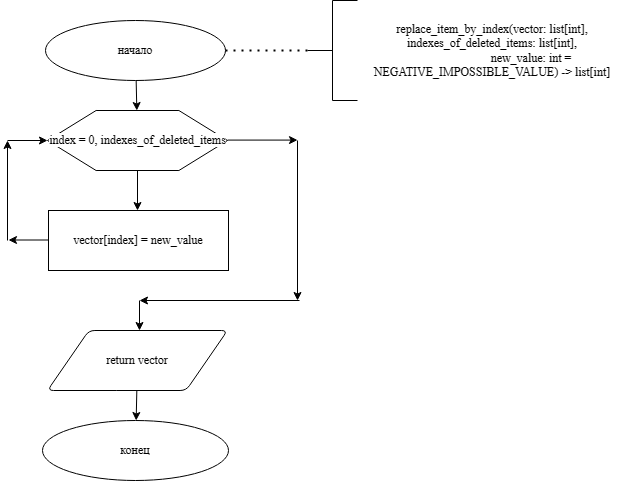

The diagram above was exported from draw.io. Its source (the exported page's mxGraphModel, read from the mxfile embedded in the PNG):
<mxGraphModel dx="719" dy="873" grid="1" gridSize="10" guides="1" tooltips="1" connect="1" arrows="1" fold="1" page="1" pageScale="1" pageWidth="827" pageHeight="1169" math="0" shadow="0">
  <root>
    <mxCell id="0" />
    <mxCell id="1" parent="0" />
    <mxCell id="q-TaGu5_eabyM6tKwuKo-324" value="" style="group" vertex="1" connectable="0" parent="1">
      <mxGeometry x="90" y="40" width="620" height="480" as="geometry" />
    </mxCell>
    <mxCell id="q-TaGu5_eabyM6tKwuKo-325" value="replace_item_by_index(vector: list[int], indexes_of_deleted_items: list[int],&#10;                          new_value: int = NEGATIVE_IMPOSSIBLE_VALUE) -&gt; list[int]        " style="text;whiteSpace=wrap;verticalAlign=middle;align=center;fontFamily=Times New Roman;" vertex="1" parent="q-TaGu5_eabyM6tKwuKo-324">
      <mxGeometry x="350" y="30" width="270" height="40" as="geometry" />
    </mxCell>
    <mxCell id="q-TaGu5_eabyM6tKwuKo-326" value="начало" style="strokeWidth=1;html=1;shape=mxgraph.flowchart.start_1;whiteSpace=wrap;fontFamily=Times New Roman;" vertex="1" parent="q-TaGu5_eabyM6tKwuKo-324">
      <mxGeometry x="38" y="20" width="180" height="60" as="geometry" />
    </mxCell>
    <mxCell id="q-TaGu5_eabyM6tKwuKo-327" value="" style="strokeWidth=1;html=1;shape=mxgraph.flowchart.annotation_2;align=left;labelPosition=right;pointerEvents=1;fontFamily=Times New Roman;" vertex="1" parent="q-TaGu5_eabyM6tKwuKo-324">
      <mxGeometry x="300" width="50" height="100" as="geometry" />
    </mxCell>
    <mxCell id="q-TaGu5_eabyM6tKwuKo-328" value="" style="endArrow=none;dashed=1;html=1;dashPattern=1 3;strokeWidth=2;rounded=0;entryX=0;entryY=0.5;entryDx=0;entryDy=0;entryPerimeter=0;fontFamily=Times New Roman;" edge="1" parent="q-TaGu5_eabyM6tKwuKo-324" source="q-TaGu5_eabyM6tKwuKo-326" target="q-TaGu5_eabyM6tKwuKo-327">
      <mxGeometry width="50" height="50" relative="1" as="geometry">
        <mxPoint x="170" y="270" as="sourcePoint" />
        <mxPoint x="220" y="220" as="targetPoint" />
      </mxGeometry>
    </mxCell>
    <mxCell id="q-TaGu5_eabyM6tKwuKo-329" value="" style="endArrow=classic;html=1;rounded=0;fontFamily=Times New Roman;" edge="1" parent="q-TaGu5_eabyM6tKwuKo-324">
      <mxGeometry width="50" height="50" relative="1" as="geometry">
        <mxPoint y="240" as="sourcePoint" />
        <mxPoint y="140" as="targetPoint" />
      </mxGeometry>
    </mxCell>
    <mxCell id="q-TaGu5_eabyM6tKwuKo-330" value="" style="endArrow=classic;html=1;rounded=0;fontFamily=Times New Roman;" edge="1" parent="q-TaGu5_eabyM6tKwuKo-324" source="q-TaGu5_eabyM6tKwuKo-326" target="q-TaGu5_eabyM6tKwuKo-334">
      <mxGeometry width="50" height="50" relative="1" as="geometry">
        <mxPoint x="310" y="210" as="sourcePoint" />
        <mxPoint x="360" y="160" as="targetPoint" />
      </mxGeometry>
    </mxCell>
    <mxCell id="q-TaGu5_eabyM6tKwuKo-331" value="" style="endArrow=classic;html=1;rounded=0;exitX=0.5;exitY=1;exitDx=0;exitDy=0;entryX=0.5;entryY=0;entryDx=0;entryDy=0;fontFamily=Times New Roman;" edge="1" parent="q-TaGu5_eabyM6tKwuKo-324" source="q-TaGu5_eabyM6tKwuKo-334">
      <mxGeometry width="50" height="50" relative="1" as="geometry">
        <mxPoint x="310" y="210" as="sourcePoint" />
        <mxPoint x="130" y="210" as="targetPoint" />
      </mxGeometry>
    </mxCell>
    <mxCell id="q-TaGu5_eabyM6tKwuKo-332" value="" style="endArrow=classic;html=1;rounded=0;entryX=0;entryY=0.5;entryDx=0;entryDy=0;fontFamily=Times New Roman;" edge="1" parent="q-TaGu5_eabyM6tKwuKo-324" target="q-TaGu5_eabyM6tKwuKo-334">
      <mxGeometry width="50" height="50" relative="1" as="geometry">
        <mxPoint y="140" as="sourcePoint" />
        <mxPoint x="360" y="160" as="targetPoint" />
      </mxGeometry>
    </mxCell>
    <mxCell id="q-TaGu5_eabyM6tKwuKo-333" value="" style="group;fontFamily=Times New Roman;" vertex="1" connectable="0" parent="q-TaGu5_eabyM6tKwuKo-324">
      <mxGeometry x="40" y="110" width="225" height="70" as="geometry" />
    </mxCell>
    <mxCell id="q-TaGu5_eabyM6tKwuKo-334" value="" style="verticalLabelPosition=bottom;verticalAlign=top;html=1;shape=hexagon;perimeter=hexagonPerimeter2;arcSize=6;size=0.27;fontFamily=Times New Roman;" vertex="1" parent="q-TaGu5_eabyM6tKwuKo-333">
      <mxGeometry width="180" height="60" as="geometry" />
    </mxCell>
    <mxCell id="q-TaGu5_eabyM6tKwuKo-335" value="&lt;p&gt;&lt;span style=&quot;background-color: rgb(255, 255, 255);&quot;&gt;&lt;font style=&quot;&quot;&gt;index = 0,&amp;nbsp;&lt;/font&gt;indexes_of_deleted_items&lt;/span&gt;&lt;/p&gt;" style="text;html=1;align=center;verticalAlign=middle;resizable=0;points=[];autosize=1;strokeColor=none;fillColor=none;fontFamily=Times New Roman;" vertex="1" parent="q-TaGu5_eabyM6tKwuKo-333">
      <mxGeometry x="-10" y="5" width="200" height="50" as="geometry" />
    </mxCell>
    <mxCell id="q-TaGu5_eabyM6tKwuKo-336" value="" style="endArrow=classic;html=1;rounded=0;fontFamily=Times New Roman;" edge="1" parent="q-TaGu5_eabyM6tKwuKo-324">
      <mxGeometry width="50" height="50" relative="1" as="geometry">
        <mxPoint x="220" y="139.57999999999998" as="sourcePoint" />
        <mxPoint x="290" y="139.57999999999998" as="targetPoint" />
      </mxGeometry>
    </mxCell>
    <mxCell id="q-TaGu5_eabyM6tKwuKo-337" value="" style="endArrow=classic;html=1;rounded=0;fontFamily=Times New Roman;" edge="1" parent="q-TaGu5_eabyM6tKwuKo-324">
      <mxGeometry width="50" height="50" relative="1" as="geometry">
        <mxPoint x="132" y="300" as="sourcePoint" />
        <mxPoint x="132" y="330" as="targetPoint" />
      </mxGeometry>
    </mxCell>
    <mxCell id="q-TaGu5_eabyM6tKwuKo-338" value="" style="endArrow=classic;html=1;rounded=0;fontFamily=Times New Roman;" edge="1" parent="q-TaGu5_eabyM6tKwuKo-324">
      <mxGeometry width="50" height="50" relative="1" as="geometry">
        <mxPoint x="290" y="140" as="sourcePoint" />
        <mxPoint x="290" y="300" as="targetPoint" />
      </mxGeometry>
    </mxCell>
    <mxCell id="q-TaGu5_eabyM6tKwuKo-339" value="" style="endArrow=classic;html=1;rounded=0;fontFamily=Times New Roman;" edge="1" parent="q-TaGu5_eabyM6tKwuKo-324">
      <mxGeometry width="50" height="50" relative="1" as="geometry">
        <mxPoint x="292" y="300" as="sourcePoint" />
        <mxPoint x="132" y="300" as="targetPoint" />
      </mxGeometry>
    </mxCell>
    <mxCell id="q-TaGu5_eabyM6tKwuKo-340" value="" style="endArrow=classic;html=1;rounded=0;fontFamily=Times New Roman;" edge="1" parent="q-TaGu5_eabyM6tKwuKo-324">
      <mxGeometry width="50" height="50" relative="1" as="geometry">
        <mxPoint x="41" y="239.5" as="sourcePoint" />
        <mxPoint x="1" y="239.5" as="targetPoint" />
      </mxGeometry>
    </mxCell>
    <mxCell id="q-TaGu5_eabyM6tKwuKo-341" value="конец" style="strokeWidth=1;html=1;shape=mxgraph.flowchart.start_1;whiteSpace=wrap;fontFamily=Times New Roman;" vertex="1" parent="q-TaGu5_eabyM6tKwuKo-324">
      <mxGeometry x="35" y="420" width="186" height="60" as="geometry" />
    </mxCell>
    <mxCell id="q-TaGu5_eabyM6tKwuKo-342" value="&lt;div style=&quot;&quot;&gt;&lt;div style=&quot;&quot;&gt;&lt;div style=&quot;&quot;&gt;&lt;div style=&quot;&quot;&gt;&lt;div style=&quot;&quot;&gt;vector[index] = new_value&lt;/div&gt;&lt;/div&gt;&lt;/div&gt;&lt;/div&gt;&lt;/div&gt;" style="rounded=0;whiteSpace=wrap;html=1;fontFamily=Times New Roman;" vertex="1" parent="q-TaGu5_eabyM6tKwuKo-324">
      <mxGeometry x="41" y="210" width="180" height="60" as="geometry" />
    </mxCell>
    <mxCell id="q-TaGu5_eabyM6tKwuKo-343" value="&lt;div&gt;&lt;font&gt;return vector&lt;/font&gt;&lt;/div&gt;" style="shape=parallelogram;html=1;strokeWidth=1;perimeter=parallelogramPerimeter;whiteSpace=wrap;rounded=1;arcSize=12;size=0.23;fontFamily=Times New Roman;" vertex="1" parent="q-TaGu5_eabyM6tKwuKo-324">
      <mxGeometry x="40" y="330" width="180" height="60" as="geometry" />
    </mxCell>
    <mxCell id="q-TaGu5_eabyM6tKwuKo-344" value="" style="endArrow=classic;html=1;rounded=0;fontFamily=Times New Roman;" edge="1" parent="q-TaGu5_eabyM6tKwuKo-324" source="q-TaGu5_eabyM6tKwuKo-343" target="q-TaGu5_eabyM6tKwuKo-341">
      <mxGeometry width="50" height="50" relative="1" as="geometry">
        <mxPoint x="140" y="180" as="sourcePoint" />
        <mxPoint x="140" y="220" as="targetPoint" />
      </mxGeometry>
    </mxCell>
  </root>
</mxGraphModel>